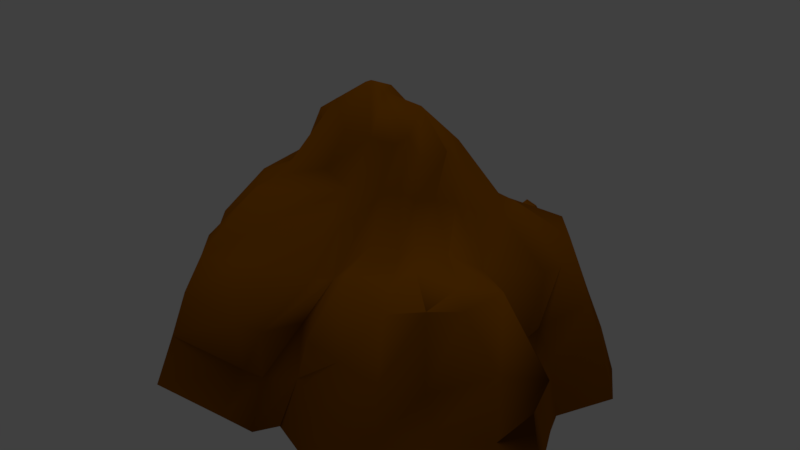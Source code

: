 # Source: untitled.blend  (saved by Blender 2.78.0; exported with 4.5.12 LTS)
import bpy
from mathutils import Matrix  # noqa: F401  (used for matrix-valued properties, if any)

bpy.ops.wm.read_factory_settings(use_empty=True)
scene = bpy.context.scene
scene.name = 'Scene'

# ---- collections
col_collection_1 = bpy.data.collections.new('Collection 1'); scene.collection.children.link(col_collection_1)

# ---- materials (node trees are filled in below, after node groups)
mat_material_000001 = bpy.data.materials.new('Material.000001')
mat_material_000001.alpha_threshold = 0.0
mat_material_000001.use_transparent_shadow = False
mat_material_000001.diffuse_color = (0.1237, 0.03869, 0.0, 1.0)
mat_material_000001.specular_color = (0.0, 0.0, 0.0)
mat_material_000001.roughness = 0.5
mat_material_000001.specular_intensity = 1.0

# ---- material node trees

# ---- world
world_world = bpy.data.worlds.new('World'); scene.world = world_world
world_world.color = (0.05088, 0.05088, 0.05088)
world_world.use_sun_shadow = False
world_world.sun_shadow_jitter_overblur = 0.0
world_world.cycles.sampling_method = 'MANUAL'

# ---- lights
light_sun = bpy.data.lights.new('Sun', 'SUN')
light_sun.transmission_factor = 0.0
light_sun.angle = 0.1993
light_sun.energy = 1.0
light_sun.shadow_buffer_clip_start = 0.5
light_sun.shadow_soft_size = 0.1
light_sun.shadow_cascade_max_distance = 1000.0

# ---- meshes
me_scene_root_mesh = bpy.data.meshes.new('Scene_Root_mesh')
me_scene_root_mesh.from_pydata([(-0.02437, -0.0148, 0.1668), (-0.04776, -0.03691, 0.1401), (-0.03612, -0.03597, 0.1574), (-0.007745, -0.02158, 0.1649), (-0.01657, -0.004147, 0.1623), (-0.04776, -0.03691, 0.1401), (-0.06194, -0.05118, 0.1138), (-0.02437, -0.0148, 0.1668), (-0.05957, -0.02554, 0.1427), (-0.03824, -0.004656, 0.1596), (-0.04139, 0.02122, 0.1327), (-0.01921, 0.0238, 0.1328), (-0.009531, 0.01897, 0.1349), (-0.002229, 0.0316, 0.0952), (-0.01921, 0.0238, 0.1328), (-0.01867, 0.04663, 0.08912), (-0.04498, 0.02761, 0.1036), (-0.04815, 0.01725, 0.09722), (-0.0511, 0.01495, 0.1123), (-0.05167, -0.002969, 0.1195), (-0.0645, -0.01145, 0.1336), (-0.08114, -0.01846, 0.1072), (-0.06194, -0.05118, 0.1138), (-0.07421, -0.03152, 0.1045), (-0.1139, -0.02951, 0.0841), (-0.08676, -0.007269, 0.07929), (-0.07547, 0.01925, 0.07537), (-0.07284, 0.03117, 0.07333), (-0.07176, 0.05143, 0.06768), (-0.03438, 0.06898, 0.06019), (-0.01145, 0.05117, 0.0657), (0.02376, 0.02452, 0.06619), (0.01625, 0.006411, 0.09365), (-0.08766, 0.05408, 0.06541), (-0.09844, 0.03342, 0.06745), (0.09584, 0.04281, 0.07086), (0.1093, 0.04864, 0.03294), (0.08065, 0.05687, 0.07537), (0.07127, 0.07219, 0.03947), (0.02621, 0.03633, 0.03997), (0.001068, 0.06486, 0.03997), (-0.03464, 0.08712, 0.03475), (-0.07557, 0.07591, 0.03891), (-0.1002, 0.06356, 0.03997), (-0.1131, 0.02729, 0.03997), (-0.1058, 0.008247, 0.03997), (-0.11, 0.0004711, 0.007582), (-0.1179, 0.02156, 0.007332), (-0.1084, 0.07728, 0.008083), (-0.07482, 0.085, 0.00502), (-0.0418, 0.09261, 0.007582), (0.001081, 0.07492, 0.006924), (0.023, 0.04921, 0.007582), (0.07378, 0.08997, 0.00935), (0.1231, 0.0459, 0.01101), (0.1347, 0.02882, 0.007582), (0.1249, 0.02457, 0.03997), (0.1173, -0.008002, 0.007582), (-0.1322, 0.03236, -0.02979), (-0.1182, 0.07724, -0.02979), (-0.08947, 0.08394, -0.02979), (-0.04625, 0.1007, -0.02979), (-0.005001, 0.08155, -0.02979), (0.02373, 0.05378, -0.02979), (0.07858, 0.08329, -0.02979), (0.1262, 0.06181, -0.02979), (0.1443, 0.03176, -0.02979), (0.1256, -0.008008, -0.02979), (0.1314, -0.02367, -0.02966), (0.1227, -0.03643, 0.007582), (0.1493, -0.06236, -0.02979), (0.1393, -0.05832, 0.007582), (0.1481, -0.09628, -0.02966), (0.1382, -0.09462, 0.007333), (0.1112, -0.1229, -0.02979), (0.104, -0.108, 0.006332), (0.08956, -0.147, -0.02979), (0.08395, -0.1367, 0.007582), (0.03861, -0.147, -0.02979), (0.03678, -0.1367, 0.007582), (-0.004143, -0.1301, -0.02979), (0.004879, -0.1211, 0.006256), (-0.01328, -0.1456, -0.02979), (-0.01127, -0.1354, 0.007582), (-0.03848, -0.1486, -0.02803), (0.1088, -0.009534, 0.03133), (0.1168, -0.03425, 0.03997), (0.1471, -0.05612, 0.03368), (0.1281, -0.07896, 0.03997), (0.09647, -0.1081, 0.02887), (0.07792, -0.1287, 0.03997), (0.04483, -0.1265, 0.0386), (0.01584, -0.1225, 0.03997), (0.009192, -0.09056, 0.06557), (0.0295, -0.1009, 0.08234), (0.06618, -0.1099, 0.07182), (0.0891, -0.09926, 0.07763), (0.1038, -0.08233, 0.07546), (0.1149, -0.06021, 0.08272), (0.0904, -0.04509, 0.0806), (0.1087, -0.006648, 0.06986), (0.1061, 0.01737, 0.06407), (0.02157, -0.06827, 0.08498), (0.04241, 0.01525, 0.09988), (0.06786, 0.01917, 0.09675), (0.0776, -0.004785, 0.09585), (0.05759, 0.01439, 0.1012), (-0.009531, 0.01897, 0.1349), (-0.0001752, 0.0006389, 0.1336), (0.01603, -0.0007225, 0.1398), (0.03799, -0.003384, 0.1385), (0.06934, -0.02721, 0.1068), (0.05813, -0.03168, 0.1115), (0.06642, -0.04912, 0.08565), (0.09281, -0.07264, 0.08323), (0.0891, -0.09926, 0.07763), (0.06629, -0.08108, 0.08982), (0.06642, -0.04912, 0.08565), (0.01548, -0.01309, 0.1584), (0.04129, -0.01963, 0.137), (0.04533, -0.03591, 0.1104), (0.05067, -0.06073, 0.09211), (0.0561, -0.0902, 0.07959), (0.04176, -0.06698, 0.08219), (0.02757, -0.04878, 0.1157), (0.0135, -0.05175, 0.1097), (0.02074, -0.032, 0.1447), (0.01346, -0.03748, 0.1394), (0.03318, -0.03579, 0.1356), (0.04156, -0.05006, 0.1146), (0.04129, -0.01963, 0.137), (-0.009911, -0.07259, 0.09816), (0.00534, -0.07872, 0.09767), (-0.006628, -0.05774, 0.1109), (-0.005588, -0.03723, 0.1392), (-0.03324, -0.06976, 0.105), (-0.04172, -0.08441, 0.08907), (-0.0456, -0.1163, 0.06852), (-0.001184, -0.09863, 0.06606), (0.01288, -0.06134, 0.06786), (-0.01104, -0.1345, 0.03997), (-0.03025, -0.1387, 0.03997), (-0.08492, -0.132, 0.03997), (-0.08497, -0.1156, 0.06039), (-0.06923, -0.07805, 0.1008), (-0.0569, -0.06208, 0.1085), (-0.02593, -0.05713, 0.1188), (-0.02256, -0.04286, 0.1407), (-0.001184, -0.09863, 0.06606), (4.211e-05, -0.1097, 0.03997), (-0.07776, -0.07011, 0.09565), (-0.0989, -0.09663, 0.06281), (-0.1057, -0.07814, 0.05593), (-0.1047, -0.09898, 0.03974), (-0.1088, -0.08065, 0.03997), (-0.1374, -0.06257, 0.02887), (-0.1016, -0.01129, 0.03997), (-0.1275, -0.01703, 0.04183), (-0.1324, -0.01836, 0.007582), (-0.1527, -0.06186, 0.006734), (-0.1176, -0.0849, 0.007258), (-0.1132, -0.1103, 0.007582), (-0.09191, -0.1403, 0.007582), (-0.02555, -0.1382, 0.008552), (-0.1004, -0.1509, -0.02979), (-0.1234, -0.1185, -0.02979), (-0.1318, -0.09106, -0.02979), (-0.1568, -0.06618, -0.02979), (-0.1441, -0.01919, -0.02979), (-0.1199, 0.001143, -0.02979), (-0.0889, -0.05122, 0.08931), (-0.1218, -0.0615, 0.06039), (-0.07421, -0.03152, 0.1045), (0.05114, 0.08827, 0.04534), (0.03826, 0.09142, 0.05714), (0.04253, 0.08069, 0.03916), (0.03353, 0.0716, 0.02825), (0.02565, 0.08276, 0.04407), (0.03931, 0.1075, 0.02629), (0.03638, 0.103, 0.03922), (0.05271, 0.1026, 0.02485), (0.04754, 0.09704, 0.03916), (0.05921, 0.08808, 0.024), (0.04932, 0.07967, 0.02682), (0.03353, 0.0716, 0.02825), (0.03826, 0.09142, 0.05714), (0.02565, 0.08276, 0.04407), (0.02065, 0.07355, 0.02776), (0.01237, 0.08547, 0.02677), (0.01055, 0.0835, 0.007675), (0.01489, 0.07355, 0.007982), (0.03379, 0.06943, 0.007982), (0.04754, 0.0771, 0.007982), (0.05468, 0.08808, 0.007982), (0.05075, 0.09776, 0.007511), (0.04327, 0.1093, 0.008194), (0.02987, 0.1073, 0.01996), (0.027, 0.09656, 0.0567), (0.02565, 0.08276, 0.04407), (0.05336, 0.08471, -0.03074), (0.06107, 0.09656, -0.03074), (0.05683, 0.107, -0.03125), (0.04874, 0.1195, -0.03052), (0.03178, 0.1141, 0.007982), (0.01828, 0.1114, 0.02685), (0.02106, 0.1082, 0.04272), (0.01714, 0.09368, 0.046), (0.027, 0.09656, 0.0567), (0.02565, 0.08276, 0.04407), (0.03633, 0.1292, -0.03061), (0.01708, 0.1121, 0.007982), (0.002237, 0.09511, 0.0277), (0.02565, 0.08276, 0.04407), (0.0002103, 0.09726, 0.007545), (0.00224, 0.1065, -0.03122), (0.0134, 0.09162, -0.03108), (0.01809, 0.08088, -0.03074), (0.03851, 0.07642, -0.03074), (0.02046, 0.1225, -0.03074)], [], [(0, 1, 2), (0, 3, 4), (2, 5, 6), (1, 7, 8), (8, 7, 9), (7, 4, 9), (9, 4, 10), (10, 4, 11), (12, 13, 14), (13, 15, 14), (14, 15, 10), (15, 16, 10), (16, 17, 10), (17, 18, 10), (18, 19, 10), (10, 19, 9), (19, 20, 9), (9, 20, 8), (8, 20, 21), (20, 19, 21), (22, 5, 23), (5, 8, 23), (8, 21, 23), (23, 21, 24), (24, 21, 25), (21, 19, 25), (25, 19, 26), (19, 18, 26), (26, 18, 27), (18, 17, 27), (27, 17, 28), (17, 16, 28), (28, 16, 29), (16, 15, 29), (29, 15, 30), (15, 13, 30), (30, 13, 31), (31, 13, 32), (28, 33, 27), (27, 33, 26), (33, 34, 26), (26, 34, 25), (35, 36, 37), (36, 38, 37), (37, 38, 31), (38, 39, 31), (31, 39, 30), (39, 40, 30), (30, 40, 29), (40, 41, 29), (29, 41, 28), (41, 42, 28), (28, 42, 33), (42, 43, 33), (33, 43, 34), (43, 44, 34), (34, 44, 25), (44, 45, 25), (25, 45, 46), (45, 47, 46), (45, 44, 47), (47, 44, 48), (44, 43, 48), (48, 43, 49), (43, 42, 49), (49, 42, 50), (42, 41, 50), (50, 41, 51), (41, 40, 51), (51, 40, 52), (40, 39, 52), (52, 39, 53), (39, 38, 53), (53, 38, 54), (38, 36, 54), (54, 36, 55), (36, 56, 55), (55, 56, 57), (46, 47, 58), (58, 47, 59), (47, 48, 59), (59, 48, 60), (48, 49, 60), (60, 49, 61), (49, 50, 61), (61, 50, 62), (50, 51, 62), (62, 51, 63), (51, 52, 63), (63, 52, 64), (52, 53, 64), (64, 53, 65), (53, 54, 65), (65, 54, 66), (54, 55, 66), (66, 55, 67), (55, 57, 67), (67, 57, 68), (57, 69, 68), (68, 69, 70), (69, 71, 70), (70, 71, 72), (71, 73, 72), (72, 73, 74), (73, 75, 74), (74, 75, 76), (75, 77, 76), (76, 77, 78), (77, 79, 78), (78, 79, 80), (79, 81, 80), (80, 81, 82), (81, 83, 82), (82, 83, 84), (56, 85, 57), (57, 85, 69), (85, 86, 69), (69, 86, 71), (86, 87, 71), (71, 87, 73), (87, 88, 73), (73, 88, 75), (88, 89, 75), (75, 89, 77), (89, 90, 77), (77, 90, 79), (90, 91, 79), (79, 91, 81), (91, 92, 81), (93, 92, 94), (92, 91, 94), (94, 91, 95), (91, 90, 95), (95, 90, 96), (90, 89, 96), (96, 89, 97), (89, 88, 97), (97, 88, 98), (88, 87, 98), (98, 87, 99), (87, 86, 99), (99, 86, 100), (86, 85, 100), (100, 85, 101), (85, 56, 101), (101, 56, 35), (56, 36, 35), (93, 94, 102), (31, 32, 37), (32, 103, 37), (37, 103, 35), (103, 104, 35), (35, 104, 101), (104, 105, 101), (101, 105, 100), (105, 99, 100), (103, 106, 104), (106, 105, 104), (13, 107, 32), (107, 108, 32), (32, 108, 103), (108, 109, 103), (103, 109, 106), (109, 110, 106), (106, 110, 105), (110, 111, 105), (105, 111, 99), (111, 112, 99), (112, 113, 99), (99, 113, 98), (113, 114, 98), (98, 114, 97), (114, 115, 97), (96, 114, 116), (116, 114, 117), (115, 116, 95), (109, 118, 110), (118, 119, 110), (110, 119, 111), (111, 119, 112), (119, 120, 112), (112, 120, 117), (120, 121, 117), (117, 121, 116), (121, 122, 116), (116, 122, 95), (95, 122, 94), (122, 123, 94), (94, 123, 102), (123, 124, 102), (102, 124, 125), (124, 126, 125), (125, 126, 127), (126, 3, 127), (126, 124, 128), (128, 124, 129), (124, 123, 129), (122, 121, 123), (123, 121, 129), (121, 120, 129), (120, 130, 129), (129, 130, 128), (130, 118, 128), (128, 118, 126), (126, 118, 3), (118, 109, 3), (109, 108, 3), (108, 107, 3), (3, 107, 4), (107, 14, 4), (131, 132, 133), (132, 125, 133), (125, 127, 133), (133, 127, 134), (135, 136, 133), (133, 136, 131), (136, 137, 131), (137, 138, 131), (131, 138, 132), (138, 93, 132), (132, 93, 125), (125, 93, 102), (93, 139, 102), (140, 138, 141), (138, 137, 141), (141, 137, 142), (142, 137, 143), (137, 136, 143), (143, 136, 144), (136, 135, 144), (144, 135, 145), (135, 133, 145), (145, 133, 146), (133, 134, 146), (134, 147, 146), (146, 147, 145), (148, 140, 93), (140, 149, 93), (150, 144, 145), (143, 144, 151), (144, 150, 151), (151, 150, 152), (142, 143, 153), (143, 151, 153), (153, 151, 154), (151, 152, 154), (154, 152, 155), (156, 46, 157), (46, 158, 157), (157, 158, 155), (158, 159, 155), (155, 159, 154), (159, 160, 154), (154, 160, 153), (160, 161, 153), (153, 161, 142), (161, 162, 142), (142, 162, 141), (162, 163, 141), (141, 163, 140), (163, 83, 140), (140, 83, 149), (83, 81, 149), (149, 81, 93), (81, 92, 93), (83, 163, 84), (84, 163, 164), (163, 162, 164), (164, 162, 165), (162, 161, 165), (165, 161, 166), (161, 160, 166), (166, 160, 167), (160, 159, 167), (167, 159, 168), (159, 158, 168), (168, 158, 169), (158, 46, 169), (169, 46, 58), (127, 3, 134), (3, 0, 134), (134, 0, 147), (0, 2, 147), (147, 2, 145), (2, 6, 145), (145, 6, 150), (6, 170, 150), (150, 170, 152), (170, 171, 152), (152, 171, 155), (155, 171, 157), (171, 24, 157), (157, 24, 156), (24, 25, 156), (156, 25, 46), (171, 170, 24), (24, 170, 172), (23, 170, 6), (173, 174, 175), (175, 174, 176), (174, 177, 176), (178, 179, 180), (179, 181, 180), (180, 181, 182), (181, 173, 182), (182, 173, 183), (173, 175, 183), (183, 175, 184), (179, 185, 181), (181, 185, 173), (176, 186, 187), (186, 188, 187), (188, 189, 187), (189, 190, 187), (187, 190, 184), (190, 191, 184), (184, 191, 183), (191, 192, 183), (183, 192, 182), (192, 193, 182), (182, 193, 180), (193, 194, 180), (180, 194, 178), (194, 195, 178), (195, 196, 178), (178, 196, 179), (196, 197, 179), (179, 197, 185), (197, 198, 185), (199, 200, 193), (193, 200, 194), (200, 201, 194), (194, 201, 195), (201, 202, 195), (202, 203, 195), (195, 203, 196), (203, 204, 196), (196, 204, 205), (204, 206, 205), (205, 206, 207), (206, 208, 207), (205, 207, 196), (202, 209, 203), (209, 210, 203), (203, 210, 204), (210, 211, 204), (204, 211, 206), (206, 211, 212), (212, 211, 188), (211, 213, 188), (188, 213, 189), (213, 214, 189), (214, 215, 189), (189, 215, 190), (215, 216, 190), (190, 216, 191), (216, 217, 191), (191, 217, 192), (217, 199, 192), (192, 199, 193), (211, 210, 213), (210, 218, 213), (213, 218, 214), (218, 210, 209)])
me_scene_root_mesh.polygons.foreach_set('use_smooth', [True] * 364)
_uv = me_scene_root_mesh.uv_layers.new(name='UVMap')
_uv.uv.foreach_set('vector', [0.4087, 1.456, 0.3455, 1.406, 0.3723, 1.408, 0.4087, 1.456, 0.4375, 1.441, 0.4172, 1.482, 0.3723, 1.408, 0.3455, 1.406, 0.3129, 1.373, 0.3455, 1.406, 0.3899, 1.458, 0.3184, 1.432, 0.3184, 1.432, 0.3899, 1.458, 0.3674, 1.48, 0.3899, 1.458, 0.4172, 1.482, 0.3674, 1.48, 0.3674, 1.48, 0.4172, 1.482, 0.3647, 1.537, 0.3647, 1.537, 0.4172, 1.482, 0.4122, 1.54, 0.4273, 1.533, 0.4513, 1.574, 0.4122, 1.54, 0.4513, 1.574, 0.3996, 1.607, 0.4122, 1.54, 0.4122, 1.54, 0.3996, 1.607, 0.3647, 1.537, 0.3996, 1.607, 0.3491, 1.56, 0.3647, 1.537, 0.3491, 1.56, 0.3284, 1.547, 0.3647, 1.537, 0.3284, 1.547, 0.3294, 1.534, 0.3647, 1.537, 0.3294, 1.534, 0.3215, 1.493, 0.3647, 1.537, 0.3647, 1.537, 0.3215, 1.493, 0.3674, 1.48, 0.3215, 1.493, 0.3051, 1.463, 0.3674, 1.48, 0.3674, 1.48, 0.3051, 1.463, 0.3184, 1.432, 0.3184, 1.432, 0.3051, 1.463, 0.2687, 1.449, 0.3051, 1.463, 0.3215, 1.493, 0.2687, 1.449, 0.3129, 1.373, 0.3455, 1.406, 0.2847, 1.419, 0.3455, 1.406, 0.3184, 1.432, 0.2847, 1.419, 0.3184, 1.432, 0.2687, 1.449, 0.2847, 1.419, 0.2847, 1.419, 0.2687, 1.449, 0.1935, 1.423, 0.1935, 1.423, 0.2687, 1.449, 0.2558, 1.474, 0.2687, 1.449, 0.3215, 1.493, 0.2558, 1.474, 0.2558, 1.474, 0.3215, 1.493, 0.2771, 1.532, 0.3215, 1.493, 0.3294, 1.534, 0.2771, 1.532, 0.2771, 1.532, 0.3294, 1.534, 0.2878, 1.563, 0.3294, 1.534, 0.3284, 1.547, 0.2878, 1.563, 0.2878, 1.563, 0.3284, 1.547, 0.2903, 1.609, 0.3284, 1.547, 0.3491, 1.56, 0.2903, 1.609, 0.2903, 1.609, 0.3491, 1.56, 0.3706, 1.662, 0.3491, 1.56, 0.3996, 1.607, 0.3706, 1.662, 0.3706, 1.662, 0.3996, 1.607, 0.4234, 1.615, 0.3996, 1.607, 0.4513, 1.574, 0.4234, 1.615, 0.4234, 1.615, 0.4513, 1.574, 0.5201, 1.588, 0.5201, 1.588, 0.4513, 1.574, 0.4947, 1.535, 0.2903, 1.609, 0.2537, 1.615, 0.2878, 1.563, 0.2878, 1.563, 0.2537, 1.615, 0.2771, 1.532, 0.2537, 1.615, 0.229, 1.568, 0.2771, 1.532, 0.2771, 1.532, 0.229, 1.568, 0.2558, 1.474, 0.6757, 1.59, 0.7337, 1.629, 0.6408, 1.622, 0.7337, 1.629, 0.6376, 1.683, 0.6408, 1.622, 0.6408, 1.622, 0.6376, 1.683, 0.5201, 1.588, 0.6376, 1.683, 0.5275, 1.648, 0.5201, 1.588, 0.5201, 1.588, 0.5275, 1.648, 0.4234, 1.615, 0.5275, 1.648, 0.4568, 1.645, 0.4234, 1.615, 0.4234, 1.615, 0.4568, 1.645, 0.3706, 1.662, 0.4568, 1.645, 0.3691, 1.714, 0.3706, 1.662, 0.3706, 1.662, 0.3691, 1.714, 0.2903, 1.609, 0.3691, 1.714, 0.2806, 1.684, 0.2903, 1.609, 0.2903, 1.609, 0.2806, 1.684, 0.2537, 1.615, 0.2806, 1.684, 0.2061, 1.648, 0.2537, 1.615, 0.2537, 1.615, 0.2061, 1.648, 0.229, 1.568, 0.2061, 1.648, 0.1717, 1.557, 0.229, 1.568, 0.229, 1.568, 0.1717, 1.557, 0.2558, 1.474, 0.1717, 1.557, 0.1745, 1.509, 0.2558, 1.474, 0.2558, 1.474, 0.1745, 1.509, 0.1103, 1.493, 0.1745, 1.509, 0.1231, 1.544, 0.1103, 1.493, 0.1745, 1.509, 0.1717, 1.557, 0.1231, 1.544, 0.1231, 1.544, 0.1717, 1.557, 0.1844, 1.678, 0.1717, 1.557, 0.2061, 1.648, 0.1844, 1.678, 0.1844, 1.678, 0.2061, 1.648, 0.2795, 1.731, 0.2061, 1.648, 0.2806, 1.684, 0.2795, 1.731, 0.2795, 1.731, 0.2806, 1.684, 0.3423, 1.757, 0.2806, 1.684, 0.3691, 1.714, 0.3423, 1.757, 0.3423, 1.757, 0.3691, 1.714, 0.4578, 1.699, 0.3691, 1.714, 0.4568, 1.645, 0.4578, 1.699, 0.4578, 1.699, 0.4568, 1.645, 0.5281, 1.712, 0.4568, 1.645, 0.5275, 1.648, 0.5281, 1.712, 0.5281, 1.712, 0.5275, 1.648, 0.6301, 1.725, 0.5275, 1.648, 0.6376, 1.683, 0.6301, 1.725, 0.6301, 1.725, 0.6376, 1.683, 0.7723, 1.662, 0.6376, 1.683, 0.7337, 1.629, 0.7723, 1.662, 0.7723, 1.662, 0.7337, 1.629, 0.8212, 1.584, 0.7337, 1.629, 0.7572, 1.549, 0.8212, 1.584, 0.8212, 1.584, 0.7572, 1.549, 0.8254, 1.509, 0.1103, 1.493, 0.1231, 1.544, 0.07529, 1.561, 0.07529, 1.561, 0.1231, 1.544, 0.1215, 1.701, 0.1231, 1.544, 0.1844, 1.678, 0.1215, 1.701, 0.1215, 1.701, 0.1844, 1.678, 0.2327, 1.755, 0.1844, 1.678, 0.2795, 1.731, 0.2327, 1.755, 0.2327, 1.755, 0.2795, 1.731, 0.3274, 1.809, 0.2795, 1.731, 0.3423, 1.757, 0.3274, 1.809, 0.3274, 1.809, 0.3423, 1.757, 0.4288, 1.762, 0.3423, 1.757, 0.4578, 1.699, 0.4288, 1.762, 0.4288, 1.762, 0.4578, 1.699, 0.5146, 1.762, 0.4578, 1.699, 0.5281, 1.712, 0.5146, 1.762, 0.5146, 1.762, 0.5281, 1.712, 0.6473, 1.77, 0.5281, 1.712, 0.6301, 1.725, 0.6473, 1.77, 0.6473, 1.77, 0.6301, 1.725, 0.804, 1.709, 0.6301, 1.725, 0.7723, 1.662, 0.804, 1.709, 0.804, 1.709, 0.7723, 1.662, 0.8829, 1.624, 0.7723, 1.662, 0.8212, 1.584, 0.8829, 1.624, 0.8829, 1.624, 0.8212, 1.584, 0.8872, 1.529, 0.8212, 1.584, 0.8254, 1.509, 0.8872, 1.529, 0.8872, 1.529, 0.8254, 1.509, 0.8886, 1.466, 0.8254, 1.509, 0.8311, 1.443, 0.8886, 1.466, 0.8886, 1.466, 0.8311, 1.443, 0.871, 1.358, 0.8311, 1.443, 0.8251, 1.368, 0.871, 1.358, 0.871, 1.358, 0.8251, 1.368, 0.8695, 1.215, 0.8251, 1.368, 0.8118, 1.251, 0.8695, 1.215, 0.8695, 1.215, 0.8118, 1.251, 0.7793, 1.151, 0.8118, 1.251, 0.7453, 1.185, 0.7793, 1.151, 0.7793, 1.151, 0.7453, 1.185, 0.6961, 1.065, 0.7453, 1.185, 0.6671, 1.126, 0.6961, 1.065, 0.6961, 1.065, 0.6671, 1.126, 0.5575, 1.018, 0.6671, 1.126, 0.5386, 1.102, 0.5575, 1.018, 0.5575, 1.018, 0.5386, 1.102, 0.5007, 1.069, 0.5386, 1.102, 0.4866, 1.148, 0.5007, 1.069, 0.5007, 1.069, 0.4866, 1.148, 0.4623, 1.077, 0.4866, 1.148, 0.4361, 1.129, 0.4623, 1.077, 0.4623, 1.077, 0.4361, 1.129, 0.4083, 1.045, 0.7572, 1.549, 0.775, 1.489, 0.8254, 1.509, 0.8254, 1.509, 0.775, 1.489, 0.8311, 1.443, 0.775, 1.489, 0.752, 1.424, 0.8311, 1.443, 0.8311, 1.443, 0.752, 1.424, 0.8251, 1.368, 0.752, 1.424, 0.7749, 1.369, 0.8251, 1.368, 0.8251, 1.368, 0.7749, 1.369, 0.8118, 1.251, 0.7749, 1.369, 0.7593, 1.291, 0.8118, 1.251, 0.8118, 1.251, 0.7593, 1.291, 0.7453, 1.185, 0.7593, 1.291, 0.7173, 1.202, 0.7453, 1.185, 0.7453, 1.185, 0.7173, 1.202, 0.6671, 1.126, 0.7173, 1.202, 0.6439, 1.178, 0.6671, 1.126, 0.6671, 1.126, 0.6439, 1.178, 0.5386, 1.102, 0.6439, 1.178, 0.5584, 1.174, 0.5386, 1.102, 0.5386, 1.102, 0.5584, 1.174, 0.4866, 1.148, 0.5584, 1.174, 0.5068, 1.206, 0.4866, 1.148, 0.5004, 1.28, 0.5068, 1.206, 0.5325, 1.255, 0.5068, 1.206, 0.5584, 1.174, 0.5325, 1.255, 0.5325, 1.255, 0.5584, 1.174, 0.6075, 1.238, 0.5584, 1.174, 0.6439, 1.178, 0.6075, 1.238, 0.6075, 1.238, 0.6439, 1.178, 0.6616, 1.268, 0.6439, 1.178, 0.7173, 1.202, 0.6616, 1.268, 0.6616, 1.268, 0.7173, 1.202, 0.694, 1.302, 0.7173, 1.202, 0.7593, 1.291, 0.694, 1.302, 0.694, 1.302, 0.7593, 1.291, 0.7089, 1.345, 0.7593, 1.291, 0.7749, 1.369, 0.7089, 1.345, 0.7089, 1.345, 0.7749, 1.369, 0.6632, 1.387, 0.7749, 1.369, 0.752, 1.424, 0.6632, 1.387, 0.6632, 1.387, 0.752, 1.424, 0.7053, 1.476, 0.752, 1.424, 0.775, 1.489, 0.7053, 1.476, 0.7053, 1.476, 0.775, 1.489, 0.6994, 1.531, 0.775, 1.489, 0.7572, 1.549, 0.6994, 1.531, 0.6994, 1.531, 0.7572, 1.549, 0.6757, 1.59, 0.7572, 1.549, 0.7337, 1.629, 0.6757, 1.59, 0.5004, 1.28, 0.5325, 1.255, 0.5103, 1.333, 0.5201, 1.588, 0.4947, 1.535, 0.6408, 1.622, 0.4947, 1.535, 0.56, 1.531, 0.6408, 1.622, 0.6408, 1.622, 0.56, 1.531, 0.6757, 1.59, 0.56, 1.531, 0.6114, 1.535, 0.6757, 1.59, 0.6757, 1.59, 0.6114, 1.535, 0.6994, 1.531, 0.6114, 1.535, 0.6338, 1.48, 0.6994, 1.531, 0.6994, 1.531, 0.6338, 1.48, 0.7053, 1.476, 0.6338, 1.48, 0.6632, 1.387, 0.7053, 1.476, 0.56, 1.531, 0.5878, 1.517, 0.6114, 1.535, 0.5878, 1.517, 0.6338, 1.48, 0.6114, 1.535, 0.4513, 1.574, 0.4273, 1.533, 0.4947, 1.535, 0.4273, 1.533, 0.4549, 1.493, 0.4947, 1.535, 0.4947, 1.535, 0.4549, 1.493, 0.56, 1.531, 0.4549, 1.493, 0.4922, 1.489, 0.56, 1.531, 0.56, 1.531, 0.4922, 1.489, 0.5878, 1.517, 0.4922, 1.489, 0.5427, 1.483, 0.5878, 1.517, 0.5878, 1.517, 0.5427, 1.483, 0.6338, 1.48, 0.5427, 1.483, 0.6148, 1.429, 0.6338, 1.48, 0.6338, 1.48, 0.6148, 1.429, 0.6632, 1.387, 0.6148, 1.429, 0.589, 1.418, 0.6632, 1.387, 0.589, 1.418, 0.618, 1.376, 0.6632, 1.387, 0.6632, 1.387, 0.618, 1.376, 0.7089, 1.345, 0.618, 1.376, 0.6688, 1.324, 0.7089, 1.345, 0.7089, 1.345, 0.6688, 1.324, 0.694, 1.302, 0.6688, 1.324, 0.6616, 1.268, 0.694, 1.302, 0.6616, 1.268, 0.6688, 1.324, 0.6078, 1.305, 0.6078, 1.305, 0.6688, 1.324, 0.5981, 1.38, 0.6616, 1.268, 0.6078, 1.305, 0.6075, 1.238, 0.4922, 1.489, 0.4909, 1.461, 0.5427, 1.483, 0.4909, 1.461, 0.5589, 1.451, 0.5427, 1.483, 0.5427, 1.483, 0.5589, 1.451, 0.6148, 1.429, 0.6148, 1.429, 0.5589, 1.451, 0.589, 1.418, 0.5589, 1.451, 0.5596, 1.409, 0.589, 1.418, 0.589, 1.418, 0.5596, 1.409, 0.5981, 1.38, 0.5596, 1.409, 0.5719, 1.351, 0.5981, 1.38, 0.5981, 1.38, 0.5719, 1.351, 0.6078, 1.305, 0.5719, 1.351, 0.5843, 1.284, 0.6078, 1.305, 0.6078, 1.305, 0.5843, 1.284, 0.6075, 1.238, 0.6075, 1.238, 0.5843, 1.284, 0.5325, 1.255, 0.5843, 1.284, 0.546, 1.337, 0.5325, 1.255, 0.5325, 1.255, 0.546, 1.337, 0.5103, 1.333, 0.546, 1.337, 0.5187, 1.379, 0.5103, 1.333, 0.5103, 1.333, 0.5187, 1.379, 0.4864, 1.372, 0.5187, 1.379, 0.503, 1.418, 0.4864, 1.372, 0.4864, 1.372, 0.503, 1.418, 0.4863, 1.405, 0.503, 1.418, 0.4375, 1.441, 0.4863, 1.405, 0.503, 1.418, 0.5187, 1.379, 0.5316, 1.409, 0.5316, 1.409, 0.5187, 1.379, 0.5509, 1.376, 0.5187, 1.379, 0.546, 1.337, 0.5509, 1.376, 0.5843, 1.284, 0.5719, 1.351, 0.546, 1.337, 0.546, 1.337, 0.5719, 1.351, 0.5509, 1.376, 0.5719, 1.351, 0.5596, 1.409, 0.5509, 1.376, 0.5596, 1.409, 0.5417, 1.441, 0.5509, 1.376, 0.5509, 1.376, 0.5417, 1.441, 0.5316, 1.409, 0.5417, 1.441, 0.4909, 1.461, 0.5316, 1.409, 0.5316, 1.409, 0.4909, 1.461, 0.503, 1.418, 0.503, 1.418, 0.4909, 1.461, 0.4375, 1.441, 0.4909, 1.461, 0.4922, 1.489, 0.4375, 1.441, 0.4922, 1.489, 0.4549, 1.493, 0.4375, 1.441, 0.4549, 1.493, 0.4273, 1.533, 0.4375, 1.441, 0.4375, 1.441, 0.4273, 1.533, 0.4172, 1.482, 0.4273, 1.533, 0.4122, 1.54, 0.4172, 1.482, 0.4325, 1.324, 0.4676, 1.31, 0.4401, 1.358, 0.4676, 1.31, 0.4864, 1.372, 0.4401, 1.358, 0.4864, 1.372, 0.4863, 1.405, 0.4401, 1.358, 0.4401, 1.358, 0.4863, 1.405, 0.4425, 1.406, 0.3789, 1.331, 0.3594, 1.297, 0.4401, 1.358, 0.4401, 1.358, 0.3594, 1.297, 0.4325, 1.324, 0.3594, 1.297, 0.3505, 1.224, 0.4325, 1.324, 0.3505, 1.224, 0.4392, 1.266, 0.4325, 1.324, 0.4325, 1.324, 0.4392, 1.266, 0.4676, 1.31, 0.4392, 1.266, 0.5004, 1.28, 0.4676, 1.31, 0.4676, 1.31, 0.5004, 1.28, 0.4864, 1.372, 0.4864, 1.372, 0.5004, 1.28, 0.5103, 1.333, 0.5004, 1.28, 0.4957, 1.331, 0.5103, 1.333, 0.4299, 1.182, 0.4392, 1.266, 0.3697, 1.149, 0.4392, 1.266, 0.3505, 1.224, 0.3697, 1.149, 0.3697, 1.149, 0.3505, 1.224, 0.2413, 1.157, 0.2413, 1.157, 0.3505, 1.224, 0.2599, 1.225, 0.3505, 1.224, 0.3594, 1.297, 0.2599, 1.225, 0.2599, 1.225, 0.3594, 1.297, 0.2961, 1.312, 0.3594, 1.297, 0.3789, 1.331, 0.2961, 1.312, 0.2961, 1.312, 0.3789, 1.331, 0.3245, 1.348, 0.3789, 1.331, 0.4401, 1.358, 0.3245, 1.348, 0.3245, 1.348, 0.4401, 1.358, 0.3957, 1.36, 0.4401, 1.358, 0.4425, 1.406, 0.3957, 1.36, 0.4425, 1.406, 0.4035, 1.393, 0.3957, 1.36, 0.3957, 1.36, 0.4035, 1.393, 0.3245, 1.348, 0.4392, 1.266, 0.4299, 1.182, 0.5004, 1.28, 0.4299, 1.182, 0.4746, 1.225, 0.5004, 1.28, 0.2765, 1.33, 0.2961, 1.312, 0.3245, 1.348, 0.2599, 1.225, 0.2961, 1.312, 0.2279, 1.269, 0.2961, 1.312, 0.2765, 1.33, 0.2279, 1.269, 0.2279, 1.269, 0.2765, 1.33, 0.2056, 1.312, 0.2413, 1.157, 0.2599, 1.225, 0.1987, 1.25, 0.2599, 1.225, 0.2279, 1.269, 0.1987, 1.25, 0.1987, 1.25, 0.2279, 1.269, 0.1808, 1.294, 0.2279, 1.269, 0.2056, 1.312, 0.1808, 1.294, 0.1808, 1.294, 0.2056, 1.312, 0.1188, 1.349, 0.1739, 1.46, 0.1103, 1.493, 0.1331, 1.448, 0.1103, 1.493, 0.087, 1.443, 0.1331, 1.448, 0.1331, 1.448, 0.087, 1.443, 0.1188, 1.349, 0.087, 1.443, 0.07422, 1.35, 0.1188, 1.349, 0.1188, 1.349, 0.07422, 1.35, 0.1808, 1.294, 0.07422, 1.35, 0.138, 1.282, 0.1808, 1.294, 0.1808, 1.294, 0.138, 1.282, 0.1987, 1.25, 0.138, 1.282, 0.1677, 1.215, 0.1987, 1.25, 0.1987, 1.25, 0.1677, 1.215, 0.2413, 1.157, 0.1677, 1.215, 0.2105, 1.096, 0.2413, 1.157, 0.2413, 1.157, 0.2105, 1.096, 0.3697, 1.149, 0.2105, 1.096, 0.3859, 1.105, 0.3697, 1.149, 0.3697, 1.149, 0.3859, 1.105, 0.4299, 1.182, 0.3859, 1.105, 0.4361, 1.129, 0.4299, 1.182, 0.4299, 1.182, 0.4361, 1.129, 0.4746, 1.225, 0.4361, 1.129, 0.4866, 1.148, 0.4746, 1.225, 0.4746, 1.225, 0.4866, 1.148, 0.5004, 1.28, 0.4866, 1.148, 0.5068, 1.206, 0.5004, 1.28, 0.4361, 1.129, 0.3859, 1.105, 0.4083, 1.045, 0.4083, 1.045, 0.3859, 1.105, 0.1938, 1.037, 0.3859, 1.105, 0.2105, 1.096, 0.1938, 1.037, 0.1938, 1.037, 0.2105, 1.096, 0.1443, 1.17, 0.2105, 1.096, 0.1677, 1.215, 0.1443, 1.17, 0.1443, 1.17, 0.1677, 1.215, 0.09024, 1.255, 0.1677, 1.215, 0.138, 1.282, 0.09024, 1.255, 0.09024, 1.255, 0.138, 1.282, 0.01599, 1.332, 0.138, 1.282, 0.07422, 1.35, 0.01599, 1.332, 0.01599, 1.332, 0.07422, 1.35, 0.03663, 1.439, 0.07422, 1.35, 0.087, 1.443, 0.03663, 1.439, 0.03663, 1.439, 0.087, 1.443, 0.04531, 1.496, 0.087, 1.443, 0.1103, 1.493, 0.04531, 1.496, 0.04531, 1.496, 0.1103, 1.493, 0.07529, 1.561, 0.4863, 1.405, 0.4375, 1.441, 0.4425, 1.406, 0.4375, 1.441, 0.4087, 1.456, 0.4425, 1.406, 0.4425, 1.406, 0.4087, 1.456, 0.4035, 1.393, 0.4087, 1.456, 0.3723, 1.408, 0.4035, 1.393, 0.4035, 1.393, 0.3723, 1.408, 0.3245, 1.348, 0.3723, 1.408, 0.3129, 1.373, 0.3245, 1.348, 0.3245, 1.348, 0.3129, 1.373, 0.2765, 1.33, 0.3129, 1.373, 0.2509, 1.373, 0.2765, 1.33, 0.2765, 1.33, 0.2509, 1.373, 0.2056, 1.312, 0.2509, 1.373, 0.1754, 1.35, 0.2056, 1.312, 0.2056, 1.312, 0.1754, 1.35, 0.1188, 1.349, 0.1188, 1.349, 0.1754, 1.35, 0.1331, 1.448, 0.1754, 1.35, 0.1935, 1.423, 0.1331, 1.448, 0.1331, 1.448, 0.1935, 1.423, 0.1739, 1.46, 0.1935, 1.423, 0.2558, 1.474, 0.1739, 1.46, 0.1739, 1.46, 0.2558, 1.474, 0.1103, 1.493, 0.1754, 1.35, 0.2509, 1.373, 0.1935, 1.423, 0.1935, 1.423, 0.2509, 1.373, 0.2847, 1.419, 0.2847, 1.419, 0.2509, 1.373, 0.3129, 1.373, 0.6027, 1.879, 0.5585, 1.877, 0.568, 1.857, 0.568, 1.857, 0.5585, 1.877, 0.5519, 1.838, 0.5585, 1.877, 0.5451, 1.857, 0.5519, 1.838, 0.5624, 1.921, 0.5539, 1.909, 0.6105, 1.919, 0.5539, 1.909, 0.5915, 1.909, 0.6105, 1.919, 0.6105, 1.919, 0.5915, 1.909, 0.6231, 1.879, 0.5915, 1.909, 0.6027, 1.879, 0.6231, 1.879, 0.6231, 1.879, 0.6027, 1.879, 0.5902, 1.847, 0.6027, 1.879, 0.568, 1.857, 0.5902, 1.847, 0.5902, 1.847, 0.568, 1.857, 0.5541, 1.826, 0.5539, 1.909, 0.5638, 1.89, 0.5915, 1.909, 0.5915, 1.909, 0.5638, 1.89, 0.6027, 1.879, 0.5519, 1.838, 0.5158, 1.84, 0.507, 1.82, 0.5158, 1.84, 0.4808, 1.858, 0.507, 1.82, 0.4808, 1.858, 0.4521, 1.844, 0.507, 1.82, 0.4521, 1.844, 0.5015, 1.809, 0.507, 1.82, 0.507, 1.82, 0.5015, 1.809, 0.5541, 1.826, 0.5015, 1.809, 0.5629, 1.812, 0.5541, 1.826, 0.5541, 1.826, 0.5629, 1.812, 0.5902, 1.847, 0.5629, 1.812, 0.6118, 1.833, 0.5902, 1.847, 0.5902, 1.847, 0.6118, 1.833, 0.6231, 1.879, 0.6118, 1.833, 0.6324, 1.877, 0.6231, 1.879, 0.6231, 1.879, 0.6324, 1.877, 0.6105, 1.919, 0.6324, 1.877, 0.6239, 1.933, 0.6105, 1.919, 0.6105, 1.919, 0.6239, 1.933, 0.5624, 1.921, 0.6239, 1.933, 0.5918, 1.945, 0.5624, 1.921, 0.5918, 1.945, 0.5413, 1.927, 0.5624, 1.921, 0.5624, 1.921, 0.5413, 1.927, 0.5539, 1.909, 0.5413, 1.927, 0.5392, 1.894, 0.5539, 1.909, 0.5539, 1.909, 0.5392, 1.894, 0.5638, 1.89, 0.5392, 1.894, 0.539, 1.872, 0.5638, 1.89, 0.649, 1.846, 0.6614, 1.895, 0.6324, 1.877, 0.6324, 1.877, 0.6614, 1.895, 0.6239, 1.933, 0.6614, 1.895, 0.6546, 1.946, 0.6239, 1.933, 0.6239, 1.933, 0.6546, 1.946, 0.5918, 1.945, 0.6546, 1.946, 0.602, 1.975, 0.5918, 1.945, 0.602, 1.975, 0.5493, 1.941, 0.5918, 1.945, 0.5918, 1.945, 0.5493, 1.941, 0.5413, 1.927, 0.5493, 1.941, 0.5087, 1.934, 0.5413, 1.927, 0.5413, 1.927, 0.5087, 1.934, 0.5193, 1.921, 0.5087, 1.934, 0.5096, 1.887, 0.5193, 1.921, 0.5193, 1.921, 0.5096, 1.887, 0.5254, 1.894, 0.5096, 1.887, 0.527, 1.871, 0.5254, 1.894, 0.5193, 1.921, 0.5254, 1.894, 0.5413, 1.927, 0.602, 1.975, 0.5538, 1.983, 0.5493, 1.941, 0.5538, 1.983, 0.5029, 1.945, 0.5493, 1.941, 0.5493, 1.941, 0.5029, 1.945, 0.5087, 1.934, 0.5029, 1.945, 0.4712, 1.912, 0.5087, 1.934, 0.5087, 1.934, 0.4712, 1.912, 0.5096, 1.887, 0.5096, 1.887, 0.4712, 1.912, 0.5018, 1.866, 0.5018, 1.866, 0.4712, 1.912, 0.4808, 1.858, 0.4712, 1.912, 0.4355, 1.935, 0.4808, 1.858, 0.4808, 1.858, 0.4355, 1.935, 0.4521, 1.844, 0.4355, 1.935, 0.396, 1.932, 0.4521, 1.844, 0.396, 1.932, 0.4241, 1.834, 0.4521, 1.844, 0.4521, 1.844, 0.4241, 1.834, 0.5015, 1.809, 0.4241, 1.834, 0.4832, 1.785, 0.5015, 1.809, 0.5015, 1.809, 0.4832, 1.785, 0.5629, 1.812, 0.4832, 1.785, 0.6119, 1.8, 0.5629, 1.812, 0.5629, 1.812, 0.6119, 1.8, 0.6118, 1.833, 0.6119, 1.8, 0.649, 1.846, 0.6118, 1.833, 0.6118, 1.833, 0.649, 1.846, 0.6324, 1.877, 0.4712, 1.912, 0.5029, 1.945, 0.4355, 1.935, 0.5029, 1.945, 0.4988, 1.991, 0.4355, 1.935, 0.4355, 1.935, 0.4988, 1.991, 0.396, 1.932, 0.4988, 1.991, 0.5029, 1.945, 0.5538, 1.983])
me_scene_root_mesh.materials.append(mat_material_000001)
me_scene_root_mesh.use_remesh_preserve_volume = False
me_scene_root_mesh.use_remesh_preserve_attributes = False
me_scene_root_mesh.use_mirror_vertex_groups = False
me_scene_root_mesh.update()
me_scene_root_mesh.normals_split_custom_set([tuple(v) for v in zip(*[iter([-0.02784, -0.4289, 0.9029, -0.7151, -0.3479, 0.6062, -0.4349, -0.5355, 0.7239, -0.02784, -0.4289, 0.9029, 0.2608, 0.2376, 0.9357, 0.1485, 0.5917, 0.7923, -0.4349, -0.5355, 0.7239, -0.7325, -0.4926, 0.4699, -0.6351, -0.3156, 0.7051, -0.7151, -0.348, 0.6062, -0.3751, -0.08066, 0.9235, -0.7033, -0.3035, 0.6428, -0.7033, -0.3035, 0.6428, -0.3751, -0.08066, 0.9235, -0.5472, 0.4588, 0.7001, -0.3751, -0.08066, 0.9235, 0.1485, 0.5917, 0.7923, -0.5472, 0.4588, 0.7001, -0.5472, 0.4588, 0.7001, 0.1485, 0.5917, 0.7923, -0.604, 0.6692, 0.4329, -0.604, 0.6692, 0.4329, 0.1485, 0.5917, 0.7923, 0.1457, 0.8028, 0.5782, 0.3578, 0.8689, 0.3422, 0.5571, 0.7351, 0.3865, 0.2738, 0.867, 0.4163, 0.5571, 0.7351, 0.3865, 0.1651, 0.8803, 0.4448, 0.2738, 0.867, 0.4163, 0.2738, 0.867, 0.4163, 0.1651, 0.8803, 0.4448, -0.604, 0.6692, 0.4329, 0.1651, 0.8803, 0.4448, -0.6249, 0.5694, 0.5342, -0.604, 0.6692, 0.4329, -0.6249, 0.5694, 0.5342, -0.698, 0.5565, 0.4506, -0.604, 0.6692, 0.4329, -0.698, 0.5565, 0.4506, -0.6762, 0.6045, 0.4211, -0.604, 0.6692, 0.4329, -0.6762, 0.6045, 0.4211, -0.7424, 0.5479, 0.3855, -0.604, 0.6692, 0.4329, -0.604, 0.6692, 0.4329, -0.7424, 0.5479, 0.3855, -0.5472, 0.4588, 0.7001, -0.7424, 0.5479, 0.3855, -0.7064, 0.5726, 0.4161, -0.5472, 0.4588, 0.7001, -0.5472, 0.4588, 0.7001, -0.7064, 0.5726, 0.4161, -0.7033, -0.3035, 0.6428, -0.7033, -0.3035, 0.6428, -0.7064, 0.5726, 0.4161, -0.7728, 0.3157, 0.5505, -0.7064, 0.5726, 0.4161, -0.7424, 0.5479, 0.3855, -0.7728, 0.3157, 0.5505, -0.797, -0.233, 0.5572, -0.7325, -0.4926, 0.4699, -0.7509, -0.4936, 0.4388, -0.7325, -0.4926, 0.4699, -0.7033, -0.3035, 0.6428, -0.7509, -0.4936, 0.4388, -0.7033, -0.3035, 0.6428, -0.7728, 0.3157, 0.5505, -0.7509, -0.4936, 0.4388, -0.7509, -0.4936, 0.4388, -0.7728, 0.3157, 0.5505, -0.6942, 0.2484, 0.6756, -0.6942, 0.2484, 0.6756, -0.7728, 0.3157, 0.5505, -0.8127, 0.2866, 0.5073, -0.7728, 0.3157, 0.5505, -0.7424, 0.5479, 0.3855, -0.8127, 0.2866, 0.5073, -0.8127, 0.2866, 0.5073, -0.7424, 0.5479, 0.3855, -0.5147, 0.274, 0.8124, -0.7424, 0.5479, 0.3855, -0.6762, 0.6045, 0.4211, -0.5147, 0.274, 0.8124, -0.5147, 0.274, 0.8124, -0.6762, 0.6045, 0.4211, -0.3245, 0.4608, 0.8261, -0.6762, 0.6045, 0.4211, -0.698, 0.5565, 0.4506, -0.3245, 0.4608, 0.8261, -0.3245, 0.4608, 0.8261, -0.698, 0.5565, 0.4506, -0.334, 0.5519, 0.7641, -0.698, 0.5565, 0.4506, -0.6249, 0.5694, 0.5342, -0.334, 0.5519, 0.7641, -0.334, 0.5519, 0.7641, -0.6249, 0.5694, 0.5342, 0.124, 0.8006, 0.5863, -0.6249, 0.5694, 0.5342, 0.1651, 0.8803, 0.4448, 0.124, 0.8006, 0.5863, 0.124, 0.8006, 0.5863, 0.1651, 0.8803, 0.4448, 0.5477, 0.722, 0.4228, 0.1651, 0.8803, 0.4448, 0.5571, 0.7351, 0.3865, 0.5477, 0.722, 0.4228, 0.5477, 0.722, 0.4228, 0.5571, 0.7351, 0.3865, 0.04819, 0.8763, 0.4794, 0.04819, 0.8763, 0.4794, 0.5571, 0.7351, 0.3865, 0.2409, 0.8422, 0.4823, -0.334, 0.5519, 0.7641, -0.2852, 0.4873, 0.8254, -0.3245, 0.4608, 0.8261, -0.3245, 0.4608, 0.8261, -0.2852, 0.4873, 0.8254, -0.5147, 0.274, 0.8124, -0.2852, 0.4873, 0.8254, -0.6348, 0.2352, 0.736, -0.5147, 0.274, 0.8124, -0.5147, 0.274, 0.8124, -0.6348, 0.2352, 0.736, -0.8127, 0.2866, 0.5073, 0.597, 0.4321, 0.6759, 0.6862, 0.6539, 0.3187, 0.05444, 0.7989, 0.599, 0.6862, 0.6539, 0.3187, 0.0008125, 0.9142, 0.4052, 0.05444, 0.7989, 0.599, 0.05444, 0.7989, 0.599, 0.0008125, 0.9142, 0.4052, 0.04819, 0.8763, 0.4794, 0.0008125, 0.9142, 0.4052, 0.02953, 0.8854, 0.4639, 0.04819, 0.8763, 0.4794, 0.04819, 0.8763, 0.4794, 0.02953, 0.8854, 0.4639, 0.5477, 0.722, 0.4228, 0.02953, 0.8854, 0.4639, 0.5809, 0.7089, 0.4, 0.5477, 0.722, 0.4228, 0.5477, 0.722, 0.4228, 0.5809, 0.7089, 0.4, 0.124, 0.8006, 0.5863, 0.5809, 0.7089, 0.4, 0.1138, 0.8993, 0.4223, 0.124, 0.8006, 0.5863, 0.124, 0.8006, 0.5863, 0.1138, 0.8993, 0.4223, -0.334, 0.5519, 0.7641, 0.1138, 0.8993, 0.4223, -0.2369, 0.8708, 0.4308, -0.334, 0.5519, 0.7641, -0.334, 0.5519, 0.7641, -0.2369, 0.8708, 0.4308, -0.2852, 0.4873, 0.8254, -0.2369, 0.8708, 0.4308, -0.5374, 0.7582, 0.3692, -0.2852, 0.4873, 0.8254, -0.2852, 0.4873, 0.8254, -0.5374, 0.7582, 0.3692, -0.6348, 0.2352, 0.736, -0.5374, 0.7582, 0.3692, -0.946, -0.003054, 0.3241, -0.6348, 0.2352, 0.736, -0.6348, 0.2352, 0.736, -0.946, -0.003054, 0.3241, -0.8127, 0.2866, 0.5073, -0.946, -0.003054, 0.3241, -0.8963, -0.379, 0.2303, -0.8127, 0.2866, 0.5073, -0.8127, 0.2866, 0.5073, -0.8963, -0.379, 0.2303, -0.939, 0.1807, 0.2926, -0.8963, -0.379, 0.2303, -0.9658, -0.07593, 0.2479, -0.939, 0.1807, 0.2926, -0.8963, -0.379, 0.2303, -0.946, -0.003054, 0.3241, -0.9658, -0.07593, 0.2479, -0.9658, -0.07593, 0.2479, -0.946, -0.003054, 0.3241, -0.6795, 0.6892, 0.2516, -0.946, -0.003054, 0.3241, -0.5374, 0.7582, 0.3692, -0.6795, 0.6892, 0.2516, -0.6795, 0.6892, 0.2516, -0.5374, 0.7582, 0.3692, -0.2766, 0.9351, 0.2214, -0.5374, 0.7582, 0.3692, -0.2369, 0.8708, 0.4308, -0.2766, 0.9351, 0.2214, -0.2766, 0.9351, 0.2214, -0.2369, 0.8708, 0.4308, 0.08346, 0.9788, 0.1868, -0.2369, 0.8708, 0.4308, 0.1138, 0.8993, 0.4223, 0.08346, 0.9788, 0.1868, 0.08346, 0.9788, 0.1868, 0.1138, 0.8993, 0.4223, 0.5875, 0.7991, 0.1275, 0.1138, 0.8993, 0.4223, 0.5809, 0.7089, 0.4, 0.5875, 0.7991, 0.1275, 0.5875, 0.7991, 0.1275, 0.5809, 0.7089, 0.4, 0.1282, 0.9784, 0.1623, 0.5809, 0.7089, 0.4, 0.02953, 0.8854, 0.4639, 0.1282, 0.9784, 0.1623, 0.1282, 0.9784, 0.1623, 0.02953, 0.8854, 0.4639, -0.03322, 0.9664, 0.255, 0.02953, 0.8854, 0.4639, 0.0008125, 0.9142, 0.4052, -0.03322, 0.9664, 0.255, -0.03322, 0.9664, 0.255, 0.0008125, 0.9142, 0.4052, 0.7116, 0.6189, 0.3326, 0.0008125, 0.9142, 0.4052, 0.6862, 0.6539, 0.3187, 0.7116, 0.6189, 0.3326, 0.7116, 0.6189, 0.3326, 0.6862, 0.6539, 0.3187, 0.9516, 0.05185, 0.3031, 0.6862, 0.6539, 0.3187, 0.9054, -0.0115, 0.4244, 0.9516, 0.05185, 0.3031, 0.9516, 0.05185, 0.3031, 0.9054, -0.0115, 0.4244, 0.9576, -0.1074, 0.2674, -0.939, 0.1807, 0.2926, -0.9658, -0.07593, 0.2479, -0.9379, -0.1475, 0.3139, -0.9379, -0.1475, 0.3139, -0.9658, -0.07593, 0.2479, -0.7932, 0.5421, 0.2774, -0.9658, -0.07593, 0.2479, -0.6795, 0.6892, 0.2516, -0.7932, 0.5421, 0.2774, -0.7932, 0.5421, 0.2774, -0.6795, 0.6892, 0.2516, -0.2683, 0.9599, 0.08104, -0.6795, 0.6892, 0.2516, -0.2766, 0.9351, 0.2214, -0.2683, 0.9599, 0.08104, -0.2683, 0.9599, 0.08104, -0.2766, 0.9351, 0.2214, -0.06303, 0.9823, 0.1766, -0.2766, 0.9351, 0.2214, 0.08346, 0.9788, 0.1868, -0.06303, 0.9823, 0.1766, -0.06303, 0.9823, 0.1766, 0.08346, 0.9788, 0.1868, 0.505, 0.8586, 0.08843, 0.08346, 0.9788, 0.1868, 0.5875, 0.7991, 0.1275, 0.505, 0.8586, 0.08843, 0.505, 0.8586, 0.08843, 0.5875, 0.7991, 0.1275, 0.399, 0.9131, 0.08411, 0.5875, 0.7991, 0.1275, 0.1282, 0.9784, 0.1623, 0.399, 0.9131, 0.08411, 0.399, 0.9131, 0.08411, 0.1282, 0.9784, 0.1623, -0.2536, 0.964, -0.08018, 0.1282, 0.9784, 0.1623, -0.03322, 0.9664, 0.255, -0.2536, 0.964, -0.08018, -0.2536, 0.964, -0.08018, -0.03322, 0.9664, 0.255, 0.651, 0.7405, 0.1672, -0.03322, 0.9664, 0.255, 0.7116, 0.6189, 0.3326, 0.651, 0.7405, 0.1672, 0.651, 0.7405, 0.1672, 0.7116, 0.6189, 0.3326, 0.9402, 0.2177, 0.2619, 0.7116, 0.6189, 0.3326, 0.9516, 0.05185, 0.3031, 0.9402, 0.2177, 0.2619, 0.9402, 0.2177, 0.2619, 0.9516, 0.05185, 0.3031, 0.961, -0.1765, 0.2128, 0.9516, 0.05185, 0.3031, 0.9576, -0.1074, 0.2674, 0.961, -0.1765, 0.2128, 0.961, -0.1765, 0.2128, 0.9576, -0.1074, 0.2674, 0.9108, 0.3078, 0.2752, 0.9576, -0.1074, 0.2674, 0.8906, 0.3918, 0.2309, 0.9108, 0.3078, 0.2752, 0.9108, 0.3078, 0.2752, 0.8906, 0.3918, 0.2309, 0.9064, 0.3337, 0.259, 0.8906, 0.3918, 0.2309, 0.9327, 0.3573, 0.0485, 0.9064, 0.3337, 0.259, 0.9064, 0.3337, 0.259, 0.9327, 0.3573, 0.0485, 0.913, -0.3143, 0.2602, 0.9327, 0.3573, 0.0485, 0.7526, -0.587, 0.2983, 0.913, -0.3143, 0.2602, 0.913, -0.3143, 0.2602, 0.7526, -0.587, 0.2983, 0.5383, -0.7711, 0.3401, 0.7526, -0.587, 0.2983, 0.6082, -0.7121, 0.3507, 0.5383, -0.7711, 0.3401, 0.5383, -0.7711, 0.3401, 0.6082, -0.7121, 0.3507, 0.5382, -0.7725, 0.3371, 0.6082, -0.7121, 0.3507, 0.4425, -0.8465, 0.2959, 0.5382, -0.7725, 0.3371, 0.5382, -0.7725, 0.3371, 0.4425, -0.8465, 0.2959, -0.1211, -0.9585, 0.2582, 0.4425, -0.8465, 0.2959, -0.218, -0.9285, 0.3007, -0.1211, -0.9585, 0.2582, -0.1211, -0.9585, 0.2582, -0.218, -0.9285, 0.3007, 0.03231, -0.979, 0.2011, -0.218, -0.9285, 0.3007, 0.1487, -0.9476, 0.2828, 0.03231, -0.979, 0.2011, 0.03231, -0.979, 0.2011, 0.1487, -0.9476, 0.2828, 0.5969, -0.7934, 0.1195, 0.1487, -0.9476, 0.2828, 0.4941, -0.8515, 0.1757, 0.5969, -0.7934, 0.1195, 0.5969, -0.7934, 0.1195, 0.4941, -0.8515, 0.1757, 0.121, -0.963, 0.241, 0.9054, -0.0115, 0.4244, 0.9769, -0.001114, 0.2135, 0.9576, -0.1074, 0.2674, 0.9576, -0.1074, 0.2674, 0.9769, -0.001114, 0.2135, 0.8906, 0.3918, 0.2309, 0.9769, -0.001114, 0.2135, 0.869, 0.4571, 0.1895, 0.8906, 0.3918, 0.2309, 0.8906, 0.3918, 0.2309, 0.869, 0.4571, 0.1895, 0.9327, 0.3573, 0.0485, 0.869, 0.4571, 0.1895, 0.9912, 0.1307, -0.02294, 0.9327, 0.3573, 0.0485, 0.9327, 0.3573, 0.0485, 0.9912, 0.1307, -0.02294, 0.7526, -0.587, 0.2983, 0.9912, 0.1307, -0.02294, 0.6368, -0.6548, 0.407, 0.7526, -0.587, 0.2983, 0.7526, -0.587, 0.2983, 0.6368, -0.6548, 0.407, 0.6082, -0.7121, 0.3507, 0.6368, -0.6548, 0.407, 0.7511, -0.6129, 0.2454, 0.6082, -0.7121, 0.3507, 0.6082, -0.7121, 0.3507, 0.7511, -0.6129, 0.2454, 0.4425, -0.8465, 0.2959, 0.7511, -0.6129, 0.2454, 0.302, -0.8697, 0.3903, 0.4425, -0.8465, 0.2959, 0.4425, -0.8465, 0.2959, 0.302, -0.8697, 0.3903, -0.218, -0.9285, 0.3007, 0.302, -0.8697, 0.3903, -0.1509, -0.9173, 0.3685, -0.218, -0.9285, 0.3007, -0.218, -0.9285, 0.3007, -0.1509, -0.9173, 0.3685, 0.1487, -0.9476, 0.2828, -0.1509, -0.9173, 0.3685, -0.5052, -0.7888, 0.35, 0.1487, -0.9476, 0.2828, -0.2698, -0.6961, 0.6653, -0.5052, -0.7888, 0.35, -0.1822, -0.4829, 0.8565, -0.5052, -0.7888, 0.35, -0.1509, -0.9173, 0.3685, -0.1822, -0.4829, 0.8565, -0.1822, -0.4829, 0.8565, -0.1509, -0.9173, 0.3685, -0.00769, -0.6822, 0.7311, -0.1509, -0.9173, 0.3685, 0.302, -0.8697, 0.3903, -0.00769, -0.6822, 0.7311, -0.00769, -0.6822, 0.7311, 0.302, -0.8697, 0.3903, 0.5371, -0.7346, 0.4145, 0.302, -0.8697, 0.3903, 0.7511, -0.6129, 0.2454, 0.5371, -0.7346, 0.4145, 0.5371, -0.7346, 0.4145, 0.7511, -0.6129, 0.2454, 0.5871, -0.5492, 0.5948, 0.7511, -0.6129, 0.2454, 0.6368, -0.6548, 0.407, 0.5871, -0.5492, 0.5948, 0.5871, -0.5492, 0.5948, 0.6368, -0.6548, 0.407, 0.5032, -0.06744, 0.8616, 0.6368, -0.6548, 0.407, 0.9912, 0.1307, -0.02294, 0.5032, -0.06744, 0.8616, 0.5032, -0.06744, 0.8616, 0.9912, 0.1307, -0.02294, 0.6389, 0.02984, 0.7687, 0.9912, 0.1307, -0.02294, 0.869, 0.4571, 0.1895, 0.6389, 0.02984, 0.7687, 0.6389, 0.02984, 0.7687, 0.869, 0.4571, 0.1895, 0.8992, 0.06562, 0.4326, 0.869, 0.4571, 0.1895, 0.9769, -0.001114, 0.2135, 0.8992, 0.06562, 0.4326, 0.8992, 0.06562, 0.4326, 0.9769, -0.001114, 0.2135, 0.8005, 0.05605, 0.5967, 0.9769, -0.001114, 0.2135, 0.9054, -0.0115, 0.4244, 0.8005, 0.05605, 0.5967, 0.8005, 0.05605, 0.5967, 0.9054, -0.0115, 0.4244, 0.597, 0.4321, 0.6759, 0.9054, -0.0115, 0.4244, 0.6862, 0.6539, 0.3187, 0.597, 0.4321, 0.6759, -0.2698, -0.6961, 0.6653, -0.1822, -0.4829, 0.8565, -0.02741, -0.6254, 0.7798, 0.04819, 0.8763, 0.4794, 0.2409, 0.8422, 0.4823, 0.05444, 0.7989, 0.599, 0.2409, 0.8422, 0.4823, -0.06115, 0.8178, 0.5722, 0.05444, 0.7989, 0.599, 0.05444, 0.7989, 0.599, -0.06115, 0.8178, 0.5722, 0.597, 0.4321, 0.6759, -0.06115, 0.8178, 0.5722, 0.3513, 0.4137, 0.8399, 0.597, 0.4321, 0.6759, 0.597, 0.4321, 0.6759, 0.3513, 0.4137, 0.8399, 0.8005, 0.05605, 0.5967, 0.3513, 0.4137, 0.8399, 0.65, 0.1591, 0.7431, 0.8005, 0.05605, 0.5967, 0.8005, 0.05605, 0.5967, 0.65, 0.1591, 0.7431, 0.8992, 0.06562, 0.4326, 0.65, 0.1591, 0.7431, 0.6389, 0.02984, 0.7687, 0.8992, 0.06562, 0.4326, -0.06115, 0.8178, 0.5722, 0.2488, 0.6878, 0.6819, 0.3513, 0.4137, 0.8399, 0.2488, 0.6878, 0.6819, 0.65, 0.1591, 0.7431, 0.3513, 0.4137, 0.8399, 0.5571, 0.7351, 0.3865, 0.6945, 0.5177, 0.4997, 0.2409, 0.8422, 0.4823, 0.6945, 0.5177, 0.4997, 0.2751, 0.8584, 0.433, 0.2409, 0.8422, 0.4823, 0.2409, 0.8422, 0.4823, 0.2751, 0.8584, 0.433, -0.06115, 0.8178, 0.5722, 0.2751, 0.8584, 0.433, -0.009827, 0.8767, 0.4809, -0.06115, 0.8178, 0.5722, -0.06115, 0.8178, 0.5722, -0.009827, 0.8767, 0.4809, 0.2488, 0.6878, 0.6819, -0.009827, 0.8767, 0.4809, 0.5641, 0.4499, 0.6924, 0.2488, 0.6878, 0.6819, 0.2488, 0.6878, 0.6819, 0.5641, 0.4499, 0.6924, 0.65, 0.1591, 0.7431, 0.5641, 0.4499, 0.6924, 0.6881, -0.1944, 0.6991, 0.65, 0.1591, 0.7431, 0.65, 0.1591, 0.7431, 0.6881, -0.1944, 0.6991, 0.6389, 0.02984, 0.7687, 0.6881, -0.1944, 0.6991, 0.3424, -0.7024, 0.624, 0.6389, 0.02984, 0.7687, 0.3424, -0.7024, 0.624, 0.1689, -0.1768, 0.9696, 0.6389, 0.02984, 0.7687, 0.6389, 0.02984, 0.7687, 0.1689, -0.1768, 0.9696, 0.5032, -0.06744, 0.8616, 0.1689, -0.1768, 0.9696, 0.2501, -0.1671, 0.9537, 0.5032, -0.06744, 0.8616, 0.5032, -0.06744, 0.8616, 0.2501, -0.1671, 0.9537, 0.5871, -0.5492, 0.5948, 0.2501, -0.1671, 0.9537, 0.3794, -0.5345, 0.7552, 0.5871, -0.5492, 0.5948, 0.5371, -0.7346, 0.4145, 0.2501, -0.1671, 0.9537, 0.009497, -0.2616, 0.9651, 0.009497, -0.2616, 0.9651, 0.2501, -0.1671, 0.9537, 0.3595, -0.2585, 0.8966, 0.3794, -0.5345, 0.7552, 0.009497, -0.2616, 0.9651, -0.00769, -0.6822, 0.7311, -0.009827, 0.8767, 0.4809, 0.4293, 0.09873, 0.8978, 0.5641, 0.4499, 0.6924, 0.4293, 0.09873, 0.8978, 0.5927, -0.3555, 0.7227, 0.5641, 0.4499, 0.6924, 0.5641, 0.4499, 0.6924, 0.5927, -0.3555, 0.7227, 0.6881, -0.1944, 0.6991, 0.6881, -0.1944, 0.6991, 0.5927, -0.3555, 0.7227, 0.3424, -0.7024, 0.624, 0.5927, -0.3555, 0.7227, 0.6451, -0.515, 0.5645, 0.3424, -0.7024, 0.624, 0.3424, -0.7024, 0.624, 0.6451, -0.515, 0.5645, 0.3595, -0.2585, 0.8966, 0.6451, -0.515, 0.5645, 0.1977, -0.4495, 0.8711, 0.3595, -0.2585, 0.8966, 0.3595, -0.2585, 0.8966, 0.1977, -0.4495, 0.8711, 0.009497, -0.2616, 0.9651, 0.1977, -0.4495, 0.8711, -0.2124, -0.3489, 0.9128, 0.009497, -0.2616, 0.9651, 0.009497, -0.2616, 0.9651, -0.2124, -0.3489, 0.9128, -0.00769, -0.6822, 0.7311, -0.00769, -0.6822, 0.7311, -0.2124, -0.3489, 0.9128, -0.1822, -0.4829, 0.8565, -0.2124, -0.3489, 0.9128, -0.01699, -0.5991, 0.8005, -0.1822, -0.4829, 0.8565, -0.1822, -0.4829, 0.8565, -0.01699, -0.5991, 0.8005, -0.02741, -0.6254, 0.7798, -0.01699, -0.5991, 0.8005, 0.0219, -0.8514, 0.524, -0.02741, -0.6254, 0.7798, -0.02741, -0.6254, 0.7798, 0.0219, -0.8514, 0.524, 0.3703, -0.7551, 0.541, 0.0219, -0.8514, 0.524, 0.2451, -0.7395, 0.6269, 0.3703, -0.7551, 0.541, 0.3703, -0.7551, 0.541, 0.2451, -0.7395, 0.6269, 0.1481, -0.844, 0.5155, 0.2451, -0.7395, 0.6269, 0.2608, 0.2376, 0.9357, 0.1481, -0.844, 0.5155, 0.2451, -0.7395, 0.6269, 0.0219, -0.8514, 0.524, 0.3863, -0.6185, 0.6843, 0.3863, -0.6185, 0.6843, 0.0219, -0.8514, 0.524, 0.6241, -0.5718, 0.5325, 0.0219, -0.8514, 0.524, -0.01699, -0.5991, 0.8005, 0.6241, -0.5718, 0.5325, -0.2124, -0.3489, 0.9128, 0.1977, -0.4495, 0.8711, -0.01699, -0.5991, 0.8005, -0.01699, -0.5991, 0.8005, 0.1977, -0.4495, 0.8711, 0.6241, -0.5718, 0.5325, 0.1977, -0.4495, 0.8711, 0.6451, -0.515, 0.5645, 0.6241, -0.5718, 0.5325, 0.6451, -0.515, 0.5645, 0.7693, -0.3245, 0.5503, 0.6241, -0.5718, 0.5325, 0.6241, -0.5718, 0.5325, 0.7693, -0.3245, 0.5503, 0.3863, -0.6185, 0.6843, 0.7693, -0.3245, 0.5503, 0.4293, 0.09873, 0.8978, 0.3863, -0.6185, 0.6843, 0.3863, -0.6185, 0.6843, 0.4293, 0.09873, 0.8978, 0.2451, -0.7395, 0.6269, 0.2451, -0.7395, 0.6269, 0.4293, 0.09873, 0.8978, 0.2608, 0.2376, 0.9357, 0.4293, 0.09873, 0.8978, -0.009827, 0.8767, 0.4809, 0.2608, 0.2376, 0.9357, -0.009827, 0.8767, 0.4809, 0.2751, 0.8584, 0.433, 0.2608, 0.2376, 0.9357, 0.2751, 0.8584, 0.433, 0.6945, 0.5177, 0.4997, 0.2608, 0.2376, 0.9357, 0.2608, 0.2376, 0.9357, 0.6945, 0.5177, 0.4997, 0.1485, 0.5917, 0.7923, 0.6945, 0.5177, 0.4997, 0.2738, 0.867, 0.4164, 0.1485, 0.5917, 0.7923, -0.0446, -0.6765, 0.7351, 0.2728, -0.7003, 0.6597, 0.087, -0.7403, 0.6666, 0.2728, -0.7003, 0.6597, 0.3703, -0.7551, 0.541, 0.087, -0.7403, 0.6666, 0.3703, -0.7551, 0.541, 0.1481, -0.844, 0.5155, 0.087, -0.7403, 0.6666, 0.087, -0.7403, 0.6666, 0.1481, -0.844, 0.5155, 0.08271, -0.8141, 0.5748, 0.07734, -0.6153, 0.7845, 0.03869, -0.6775, 0.7345, 0.087, -0.7403, 0.6666, 0.087, -0.7403, 0.6666, 0.03869, -0.6775, 0.7345, -0.0446, -0.6765, 0.7351, 0.03869, -0.6775, 0.7345, 0.02639, -0.688, 0.7252, -0.0446, -0.6765, 0.7351, 0.02639, -0.688, 0.7252, 0.2197, -0.7377, 0.6383, -0.0446, -0.6765, 0.7351, -0.0446, -0.6765, 0.7351, 0.2197, -0.7377, 0.6383, 0.2728, -0.7003, 0.6597, 0.2197, -0.7377, 0.6383, -0.2698, -0.6961, 0.6653, 0.2728, -0.7003, 0.6597, 0.2728, -0.7003, 0.6597, -0.2698, -0.6961, 0.6653, 0.3703, -0.7551, 0.541, 0.3703, -0.7551, 0.541, -0.2698, -0.6961, 0.6653, -0.02741, -0.6254, 0.7798, -0.2698, -0.6961, 0.6653, -0.8769, 0.07357, 0.475, -0.02741, -0.6254, 0.7798, 0.5597, -0.779, 0.2825, 0.2197, -0.7377, 0.6383, 0.08312, -0.904, 0.4193, 0.2197, -0.7377, 0.6383, 0.02639, -0.688, 0.7252, 0.08312, -0.904, 0.4193, 0.08312, -0.904, 0.4193, 0.02639, -0.688, 0.7252, -0.496, -0.7352, 0.4619, -0.496, -0.7352, 0.4619, 0.02639, -0.688, 0.7252, -0.4255, -0.6562, 0.6231, 0.02639, -0.688, 0.7252, 0.03869, -0.6775, 0.7345, -0.4255, -0.6562, 0.6231, -0.4255, -0.6562, 0.6231, 0.03869, -0.6775, 0.7345, -0.2877, -0.5046, 0.814, 0.03869, -0.6775, 0.7345, 0.07734, -0.6153, 0.7845, -0.2877, -0.5046, 0.814, -0.2877, -0.5046, 0.814, 0.07734, -0.6153, 0.7845, -0.1865, -0.6501, 0.7366, 0.07734, -0.6153, 0.7845, 0.087, -0.7403, 0.6666, -0.1865, -0.6501, 0.7366, -0.1865, -0.6501, 0.7366, 0.087, -0.7403, 0.6666, 0.1384, -0.8702, 0.4729, 0.087, -0.7403, 0.6666, 0.08271, -0.8141, 0.5748, 0.1384, -0.8702, 0.4729, 0.08271, -0.8141, 0.5748, 0.2349, -0.7763, 0.5849, 0.1384, -0.8702, 0.4729, 0.1384, -0.8702, 0.4729, 0.2349, -0.7763, 0.5849, -0.1865, -0.6501, 0.7366, 0.4934, -0.5959, 0.6336, 0.5597, -0.779, 0.2825, -0.2698, -0.6961, 0.6653, 0.5597, -0.779, 0.2825, 0.8485, -0.5184, 0.1061, -0.2698, -0.6961, 0.6653, -0.6435, -0.2261, 0.7313, -0.2877, -0.5046, 0.814, -0.1865, -0.6501, 0.7366, -0.4255, -0.6562, 0.6231, -0.2877, -0.5046, 0.814, -0.8182, -0.3384, 0.4647, -0.2877, -0.5046, 0.814, -0.6435, -0.2261, 0.7313, -0.8182, -0.3384, 0.4647, -0.8182, -0.3384, 0.4647, -0.6435, -0.2261, 0.7313, -0.7407, -0.4762, 0.4739, -0.496, -0.7352, 0.4619, -0.4255, -0.6562, 0.6231, -0.8784, -0.3601, 0.3143, -0.4255, -0.6562, 0.6231, -0.8182, -0.3384, 0.4647, -0.8784, -0.3601, 0.3143, -0.8784, -0.3601, 0.3143, -0.8182, -0.3384, 0.4647, -0.7999, -0.5267, 0.2876, -0.8182, -0.3384, 0.4647, -0.7407, -0.4762, 0.4739, -0.7999, -0.5267, 0.2876, -0.7999, -0.5267, 0.2876, -0.7407, -0.4762, 0.4739, -0.862, -0.3085, 0.4022, -0.5227, 0.7872, 0.3274, -0.939, 0.1807, 0.2926, -0.7573, 0.5647, 0.328, -0.939, 0.1807, 0.2926, -0.7935, 0.5595, 0.2394, -0.7573, 0.5647, 0.328, -0.7573, 0.5647, 0.328, -0.7935, 0.5595, 0.2394, -0.862, -0.3085, 0.4022, -0.7935, 0.5595, 0.2394, -0.8943, -0.2775, 0.3511, -0.862, -0.3085, 0.4022, -0.862, -0.3085, 0.4022, -0.8943, -0.2775, 0.3511, -0.7999, -0.5267, 0.2876, -0.8943, -0.2775, 0.3511, -0.8078, -0.502, 0.3092, -0.7999, -0.5267, 0.2876, -0.7999, -0.5267, 0.2876, -0.8078, -0.502, 0.3092, -0.8784, -0.3601, 0.3143, -0.8078, -0.502, 0.3092, -0.8659, -0.3663, 0.3407, -0.8784, -0.3601, 0.3143, -0.8784, -0.3601, 0.3143, -0.8659, -0.3663, 0.3407, -0.496, -0.7352, 0.4619, -0.8659, -0.3663, 0.3407, -0.4427, -0.8523, 0.2786, -0.496, -0.7352, 0.4619, -0.496, -0.7352, 0.4619, -0.4427, -0.8523, 0.2786, 0.08312, -0.904, 0.4193, -0.4427, -0.8523, 0.2786, 0.1167, -0.9848, 0.1287, 0.08312, -0.904, 0.4193, 0.08312, -0.904, 0.4193, 0.1167, -0.9848, 0.1287, 0.5597, -0.779, 0.2825, 0.1167, -0.9848, 0.1287, 0.4941, -0.8515, 0.1757, 0.5597, -0.779, 0.2825, 0.5597, -0.779, 0.2825, 0.4941, -0.8515, 0.1757, 0.8485, -0.5184, 0.1061, 0.4941, -0.8515, 0.1757, 0.1487, -0.9476, 0.2828, 0.8485, -0.5184, 0.1061, 0.8485, -0.5184, 0.1061, 0.1487, -0.9476, 0.2828, -0.2698, -0.6961, 0.6653, 0.1487, -0.9476, 0.2828, -0.5052, -0.7888, 0.35, -0.2698, -0.6961, 0.6653, 0.4941, -0.8515, 0.1757, 0.1167, -0.9848, 0.1287, 0.121, -0.963, 0.241, 0.121, -0.963, 0.241, 0.1167, -0.9848, 0.1287, -0.2631, -0.9112, 0.317, 0.1167, -0.9848, 0.1287, -0.4427, -0.8523, 0.2786, -0.2631, -0.9112, 0.317, -0.2631, -0.9112, 0.317, -0.4427, -0.8523, 0.2786, -0.8245, -0.4628, 0.3257, -0.4427, -0.8523, 0.2786, -0.8659, -0.3663, 0.3407, -0.8245, -0.4628, 0.3257, -0.8245, -0.4628, 0.3257, -0.8659, -0.3663, 0.3407, -0.854, -0.3749, 0.3606, -0.8659, -0.3663, 0.3407, -0.8078, -0.502, 0.3092, -0.854, -0.3749, 0.3606, -0.854, -0.3749, 0.3606, -0.8078, -0.502, 0.3092, -0.8461, -0.4789, 0.234, -0.8078, -0.502, 0.3092, -0.8943, -0.2775, 0.3511, -0.8461, -0.4789, 0.234, -0.8461, -0.4789, 0.234, -0.8943, -0.2775, 0.3511, -0.8536, 0.4885, 0.181, -0.8943, -0.2775, 0.3511, -0.7935, 0.5595, 0.2394, -0.8536, 0.4885, 0.181, -0.8536, 0.4885, 0.181, -0.7935, 0.5595, 0.2394, -0.8588, 0.4548, 0.2359, -0.7935, 0.5595, 0.2394, -0.939, 0.1807, 0.2926, -0.8588, 0.4548, 0.2359, -0.8588, 0.4548, 0.2359, -0.939, 0.1807, 0.2926, -0.9379, -0.1475, 0.3139, 0.1481, -0.844, 0.5155, 0.2608, 0.2376, 0.9357, 0.08271, -0.8141, 0.5748, 0.2608, 0.2376, 0.9357, -0.02784, -0.4289, 0.9029, 0.08271, -0.8141, 0.5748, 0.08271, -0.8141, 0.5748, -0.02784, -0.4289, 0.9029, 0.2349, -0.7763, 0.5849, -0.02784, -0.4289, 0.9029, -0.4349, -0.5355, 0.7239, 0.2349, -0.7763, 0.5849, 0.2349, -0.7763, 0.5849, -0.4349, -0.5355, 0.7239, -0.1865, -0.6501, 0.7366, -0.4349, -0.5355, 0.7239, -0.6351, -0.3156, 0.7051, -0.1865, -0.6501, 0.7366, -0.1865, -0.6501, 0.7366, -0.6351, -0.3156, 0.7051, -0.6435, -0.2261, 0.7313, -0.6351, -0.3156, 0.7051, -0.5975, -0.3066, 0.7409, -0.6435, -0.2261, 0.7313, -0.6435, -0.2261, 0.7313, -0.5975, -0.3066, 0.7409, -0.7407, -0.4762, 0.4739, -0.5975, -0.3066, 0.7409, -0.7517, -0.3592, 0.5531, -0.7407, -0.4762, 0.4739, -0.7407, -0.4762, 0.4739, -0.7517, -0.3592, 0.5531, -0.862, -0.3085, 0.4022, -0.862, -0.3085, 0.4022, -0.7517, -0.3592, 0.5531, -0.7573, 0.5647, 0.328, -0.7517, -0.3592, 0.5531, -0.6942, 0.2484, 0.6756, -0.7573, 0.5647, 0.328, -0.7573, 0.5647, 0.328, -0.6942, 0.2484, 0.6756, -0.5227, 0.7872, 0.3274, -0.6942, 0.2484, 0.6756, -0.8127, 0.2866, 0.5073, -0.5227, 0.7872, 0.3274, -0.5227, 0.7872, 0.3274, -0.8127, 0.2866, 0.5073, -0.939, 0.1807, 0.2926, -0.7517, -0.3592, 0.5531, -0.5975, -0.3066, 0.7409, -0.6942, 0.2484, 0.6756, -0.6942, 0.2484, 0.6756, -0.5975, -0.3066, 0.7409, -0.6242, -0.4206, 0.6583, -0.7509, -0.4936, 0.4388, -0.5975, -0.3066, 0.7409, -0.6351, -0.3156, 0.7051, 0.7852, -0.3181, 0.5312, 0.1553, -0.8183, 0.5534, 0.3594, -0.8245, 0.437, 0.3594, -0.8245, 0.437, 0.1553, -0.8183, 0.5534, 0.003826, -0.8374, 0.5467, 0.1553, -0.8183, 0.5534, -0.02424, -0.8224, 0.5683, 0.003826, -0.8374, 0.5467, 0.2682, 0.951, 0.1538, 0.2046, 0.8909, 0.4056, 0.7074, 0.6996, 0.1013, 0.2046, 0.8909, 0.4056, 0.6364, 0.6298, 0.4454, 0.7074, 0.6996, 0.1013, 0.7074, 0.6996, 0.1013, 0.6364, 0.6298, 0.4454, 0.9821, -0.1476, 0.1166, 0.6364, 0.6298, 0.4454, 0.7852, -0.3181, 0.5312, 0.9821, -0.1476, 0.1166, 0.9821, -0.1476, 0.1166, 0.7852, -0.3181, 0.5312, 0.5406, -0.8196, 0.1896, 0.7852, -0.3181, 0.5312, 0.3594, -0.8245, 0.437, 0.5406, -0.8196, 0.1896, 0.5406, -0.8196, 0.1896, 0.3594, -0.8245, 0.437, 0.1464, -0.9778, 0.1502, 0.2046, 0.8909, 0.4056, 0.3711, 0.5439, 0.7526, 0.6364, 0.6298, 0.4454, 0.6364, 0.6298, 0.4454, 0.3711, 0.5439, 0.7526, 0.7852, -0.3181, 0.5312, 0.003861, -0.8373, 0.5467, -0.4703, -0.6988, 0.539, -0.6117, -0.7219, 0.3234, -0.4703, -0.6988, 0.539, -0.7489, -0.6214, 0.2303, -0.6117, -0.7219, 0.3234, -0.7489, -0.6214, 0.2303, -0.8476, -0.5306, 0.002994, -0.6117, -0.7219, 0.3234, -0.8476, -0.5306, 0.002994, -0.6238, -0.7814, -0.01816, -0.6117, -0.7219, 0.3234, -0.6117, -0.7219, 0.3234, -0.6238, -0.7814, -0.01816, 0.1464, -0.9778, 0.1502, -0.6238, -0.7814, -0.01816, 0.1436, -0.9888, -0.03945, 0.1464, -0.9778, 0.1502, 0.1464, -0.9778, 0.1502, 0.1436, -0.9888, -0.03945, 0.5406, -0.8196, 0.1896, 0.1436, -0.9888, -0.03945, 0.6458, -0.7618, -0.05028, 0.5406, -0.8196, 0.1896, 0.5406, -0.8196, 0.1896, 0.6458, -0.7618, -0.05028, 0.9821, -0.1476, 0.1166, 0.6458, -0.7618, -0.05028, 0.9926, -0.09156, -0.07947, 0.9821, -0.1476, 0.1166, 0.9821, -0.1476, 0.1166, 0.9926, -0.09156, -0.07947, 0.7074, 0.6996, 0.1013, 0.9926, -0.09156, -0.07947, 0.8333, 0.5468, 0.0808, 0.7074, 0.6996, 0.1013, 0.7074, 0.6996, 0.1013, 0.8333, 0.5468, 0.0808, 0.2682, 0.951, 0.1538, 0.8333, 0.5468, 0.0808, 0.5614, 0.7735, 0.2941, 0.2682, 0.951, 0.1538, 0.5614, 0.7735, 0.2941, 0.2324, 0.9231, 0.3065, 0.2682, 0.951, 0.1538, 0.2682, 0.951, 0.1538, 0.2324, 0.9231, 0.3065, 0.2046, 0.8909, 0.4056, 0.2324, 0.9231, 0.3065, -0.06839, 0.6091, 0.7902, 0.2046, 0.8909, 0.4056, 0.2046, 0.8909, 0.4056, -0.06839, 0.6091, 0.7902, 0.3711, 0.5439, 0.7526, -0.06839, 0.6091, 0.7902, -0.3129, -0.6244, 0.7157, 0.3711, 0.5439, 0.7526, 0.7408, -0.6714, -0.02065, 0.9809, 0.07679, 0.1786, 0.9926, -0.09156, -0.07947, 0.9926, -0.09156, -0.07947, 0.9809, 0.07679, 0.1786, 0.8333, 0.5468, 0.0808, 0.9809, 0.07679, 0.1786, 0.8481, 0.4697, 0.2451, 0.8333, 0.5468, 0.0808, 0.8333, 0.5468, 0.0808, 0.8481, 0.4697, 0.2451, 0.5614, 0.7735, 0.2941, 0.8481, 0.4697, 0.2451, 0.604, 0.7355, 0.3069, 0.5614, 0.7735, 0.2941, 0.604, 0.7355, 0.3069, 0.271, 0.8931, 0.3591, 0.5614, 0.7735, 0.2941, 0.5614, 0.7735, 0.2941, 0.271, 0.8931, 0.3591, 0.2324, 0.9231, 0.3065, 0.271, 0.8931, 0.3591, -0.3071, 0.8987, 0.313, 0.2324, 0.9231, 0.3065, 0.2324, 0.9231, 0.3065, -0.3071, 0.8987, 0.313, -0.2205, 0.8611, 0.4581, -0.3071, 0.8987, 0.313, -0.8127, 0.02734, 0.5821, -0.2205, 0.8611, 0.4581, -0.2205, 0.8611, 0.4581, -0.8127, 0.02734, 0.5821, -0.3451, 0.2755, 0.8972, -0.8127, 0.02734, 0.5821, -0.5426, -0.5376, 0.6454, -0.3451, 0.2755, 0.8972, -0.2205, 0.8611, 0.4581, -0.3451, 0.2755, 0.8972, 0.2324, 0.9231, 0.3065, 0.604, 0.7355, 0.3069, 0.02347, 0.9418, 0.3354, 0.271, 0.8931, 0.3591, 0.02347, 0.9418, 0.3354, -0.4635, 0.8701, 0.1677, 0.271, 0.8931, 0.3591, 0.271, 0.8931, 0.3591, -0.4635, 0.8701, 0.1677, -0.3071, 0.8987, 0.313, -0.4635, 0.8701, 0.1677, -0.9265, 0.0114, 0.3761, -0.3071, 0.8987, 0.313, -0.3071, 0.8987, 0.313, -0.9265, 0.0114, 0.3761, -0.8127, 0.02734, 0.5821, -0.8127, 0.02734, 0.5821, -0.9265, 0.0114, 0.3761, -0.6369, -0.6422, 0.4265, -0.6369, -0.6422, 0.4265, -0.9265, 0.0114, 0.3761, -0.7489, -0.6214, 0.2303, -0.9265, 0.0114, 0.3761, -0.9934, 0.07339, 0.08825, -0.7489, -0.6214, 0.2303, -0.7489, -0.6214, 0.2303, -0.9934, 0.07339, 0.08825, -0.8476, -0.5306, 0.002994, -0.9934, 0.07339, 0.08825, -0.9762, -0.1939, -0.09723, -0.8476, -0.5306, 0.002994, -0.9762, -0.1939, -0.09723, -0.8698, -0.4662, -0.1618, -0.8476, -0.5306, 0.002994, -0.8476, -0.5306, 0.002994, -0.8698, -0.4662, -0.1618, -0.6238, -0.7814, -0.01816, -0.8698, -0.4662, -0.1618, -0.486, -0.8505, -0.2011, -0.6238, -0.7814, -0.01816, -0.6238, -0.7814, -0.01816, -0.486, -0.8505, -0.2011, 0.1436, -0.9888, -0.03945, -0.486, -0.8505, -0.2011, 0.2688, -0.9531, -0.1394, 0.1436, -0.9888, -0.03945, 0.1436, -0.9888, -0.03945, 0.2688, -0.9531, -0.1394, 0.6458, -0.7618, -0.05028, 0.2688, -0.9531, -0.1394, 0.7408, -0.6714, -0.02065, 0.6458, -0.7618, -0.05028, 0.6458, -0.7618, -0.05028, 0.7408, -0.6714, -0.02065, 0.9926, -0.09156, -0.07947, -0.9265, 0.0114, 0.3761, -0.4635, 0.8701, 0.1677, -0.9934, 0.07339, 0.08825, -0.4635, 0.8701, 0.1677, -0.5716, 0.8035, 0.1661, -0.9934, 0.07339, 0.08825, -0.9934, 0.07339, 0.08825, -0.5716, 0.8035, 0.1661, -0.9762, -0.1939, -0.09723, -0.5716, 0.8035, 0.1661, -0.4635, 0.8701, 0.1677, 0.02347, 0.9418, 0.3354])] * 3)])

# ---- objects
ob_sun = bpy.data.objects.new('Sun', light_sun)
ob_scene_root_mesh = bpy.data.objects.new('Scene_Root_mesh', me_scene_root_mesh)

# ---- transforms, parenting, visibility, modifiers, constraints
ob_sun.location = (-1.575, 5.91, 2.203)
ob_sun.lineart.crease_threshold = 0.0
ob_scene_root_mesh.location = (0.0, 0.0, 0.1755)
ob_scene_root_mesh.rotation_euler = (1.192e-07, -0.0, 0.0)
ob_scene_root_mesh.scale = (11.24, 11.24, 11.24)
ob_scene_root_mesh.lineart.crease_threshold = 0.0

# ---- collection membership
col_collection_1.objects.link(ob_sun)
col_collection_1.objects.link(ob_scene_root_mesh)

# ---- scene / render settings (as saved in the file)
scene.frame_start = 1; scene.frame_end = 250; scene.frame_set(1)
scene.render.engine = 'BLENDER_EEVEE_NEXT'
scene.render.resolution_percentage = 50
scene.render.dither_intensity = 0.0
scene.cycles.use_denoising = False
scene.cycles.samples = 128
scene.cycles.sampling_pattern = 'TABULATED_SOBOL'
scene.cycles.light_sampling_threshold = 0.0
scene.cycles.use_adaptive_sampling = False
scene.cycles.use_light_tree = False
scene.cycles.blur_glossy = 0.0
scene.cycles.sample_clamp_indirect = 0.0
scene.view_settings.view_transform = 'Standard'
bpy.context.view_layer.update()

# ---- added for rendering (the .blend has no active camera): camera
cam_auto = bpy.data.cameras.new('AutoCamera')
cam_auto.lens = 50.0
cam_auto.sensor_width = 36.0
cam_auto.clip_end = 1000.0
ob_auto_camera = bpy.data.objects.new('AutoCamera', cam_auto)
scene.collection.objects.link(ob_auto_camera)
ob_auto_camera.location = (4.73815, -5.8576, 4.76118)
ob_auto_camera.rotation_euler = (1.09748, -7.21219e-08, 0.694738)
scene.camera = ob_auto_camera
bpy.context.view_layer.update()
